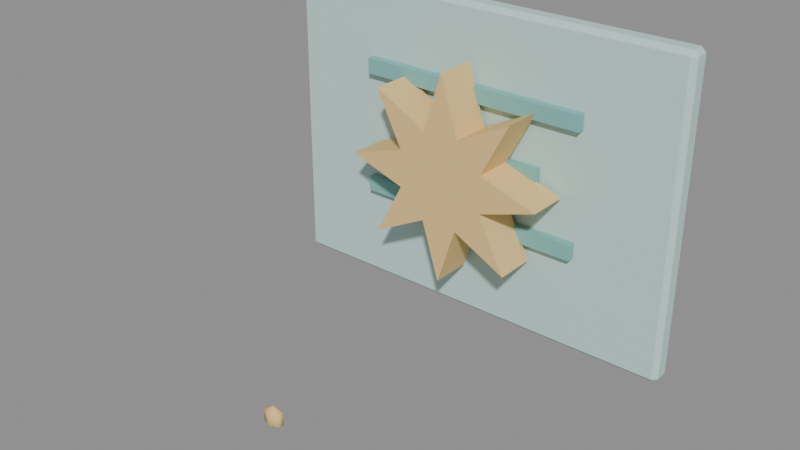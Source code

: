 # Source: g_s60.blend  (saved by Blender 4.5.92; exported with 4.5.12 LTS)
import bpy
from mathutils import Matrix  # noqa: F401  (used for matrix-valued properties, if any)

bpy.ops.wm.read_factory_settings(use_empty=True)
scene = bpy.context.scene
scene.name = 'Scene'

# ---- materials (node trees are filled in below, after node groups)
mat_hospital_vertex_opaque = bpy.data.materials.new('hospital_vertex_opaque')
mat_hospital_vertex_opaque.use_backface_culling = True

# ---- material node trees
mat_hospital_vertex_opaque.use_nodes = True; mat_hospital_vertex_opaque.node_tree.nodes.clear()
_N = mat_hospital_vertex_opaque.node_tree.nodes; _L = mat_hospital_vertex_opaque.node_tree.links
n0 = _N.new('ShaderNodeBsdfPrincipled'); n0.name = 'Principled BSDF'; n0.location = (-200, 100)
n0.inputs[2].default_value = 0.78
n0.inputs[13].default_value = 0.22
n1 = _N.new('ShaderNodeOutputMaterial'); n1.name = 'Material Output'; n1.location = (200, 100)
n2 = _N.new('ShaderNodeVertexColor'); n2.name = 'Color Attribute'; n2.location = (0, 0)
n2.layer_name = 'Col'
_L.new(n0.outputs[0], n1.inputs[0])
_L.new(n2.outputs[0], n0.inputs[0])
n1.is_active_output = True

# ---- meshes
me_cube = bpy.data.meshes.new('Cube')
me_cube.from_pydata([(-0.1429, -0.004214, 0.0725), (-0.1429, -0.007525, 0.07581), (-0.1462, -0.004214, 0.07581), (-0.1429, -0.007525, 0.2842), (-0.1429, -0.004214, 0.2875), (-0.1462, -0.004214, 0.2842), (-0.1429, 0.004214, 0.0725), (-0.1462, 0.004214, 0.07581), (-0.1429, 0.007525, 0.07581), (-0.1429, 0.004214, 0.2875), (-0.1429, 0.007525, 0.2842), (-0.1462, 0.004214, 0.2842), (0.1429, -0.004214, 0.0725), (0.1462, -0.004214, 0.07581), (0.1429, -0.007525, 0.07581), (0.1429, -0.004214, 0.2875), (0.1429, -0.007525, 0.2842), (0.1462, -0.004214, 0.2842), (0.1429, 0.004214, 0.0725), (0.1429, 0.007525, 0.07581), (0.1462, 0.004214, 0.07581), (0.1429, 0.004214, 0.2875), (0.1462, 0.004214, 0.2842), (0.1429, 0.007525, 0.2842), (-0.0817, -0.01333, 0.2262), (-0.0817, -0.01333, 0.237), (-0.0817, -0.00817, 0.2262), (-0.0817, -0.00817, 0.237), (0.0817, -0.01333, 0.2262), (0.0817, -0.01333, 0.237), (0.0817, -0.00817, 0.2262), (0.0817, -0.00817, 0.237), (-0.05375, -0.01333, 0.1832), (-0.05375, -0.01333, 0.194), (-0.05375, -0.00817, 0.1832), (-0.05375, -0.00817, 0.194), (0.05375, -0.01333, 0.1832), (0.05375, -0.01333, 0.194), (0.05375, -0.00817, 0.1832), (0.05375, -0.00817, 0.194), (-0.0817, -0.01333, 0.1402), (-0.0817, -0.01333, 0.151), (-0.0817, -0.00817, 0.1402), (-0.0817, -0.00817, 0.151), (0.0817, -0.01333, 0.1402), (0.0817, -0.01333, 0.151), (0.0817, -0.00817, 0.1402), (0.0817, -0.00817, 0.151), (-0.01295, -0.04, 0.2113), (-0.05091, -0.04, 0.2309), (-0.03126, -0.04, 0.193), (-0.072, -0.04, 0.18), (-0.03126, -0.04, 0.167), (-0.05091, -0.04, 0.1291), (-0.01295, -0.04, 0.1487), (8.817e-18, -0.04, 0.108), (0.01295, -0.04, 0.1487), (0.05091, -0.04, 0.1291), (0.03126, -0.04, 0.167), (0.072, -0.04, 0.18), (0.03126, -0.04, 0.193), (0.05091, -0.04, 0.2309), (0.01295, -0.04, 0.2113), (0.0, -0.04, 0.252), (-0.01295, -0.0112, 0.2113), (-0.05091, -0.0112, 0.2309), (-0.03126, -0.0112, 0.193), (-0.072, -0.0112, 0.18), (-0.03126, -0.0112, 0.167), (-0.05091, -0.0112, 0.1291), (-0.01295, -0.0112, 0.1487), (8.817e-18, -0.0112, 0.108), (0.01295, -0.0112, 0.1487), (0.05091, -0.0112, 0.1291), (0.03126, -0.0112, 0.167), (0.072, -0.0112, 0.18), (0.03126, -0.0112, 0.193), (0.05091, -0.0112, 0.2309), (0.01295, -0.0112, 0.2113), (0.0, -0.0112, 0.252), (-0.035, -0.1557, 0.04575), (-0.02863, -0.1578, 0.05425), (-0.02863, -0.1578, 0.04575), (-0.02863, -0.1622, 0.05425), (-0.02863, -0.1622, 0.04575), (-0.035, -0.1643, 0.05425), (-0.035, -0.1643, 0.04575), (-0.035, -0.16, 0.0415), (-0.035, -0.16, 0.0585), (-0.04138, -0.1622, 0.05425), (-0.04138, -0.1622, 0.04575), (-0.04138, -0.1578, 0.05425), (-0.04138, -0.1578, 0.04575), (-0.035, -0.1557, 0.05425)], [], [(0, 1, 2), (3, 4, 5), (6, 7, 8), (9, 10, 11), (12, 13, 14), (15, 16, 17), (18, 19, 20), (21, 22, 23), (6, 0, 2, 7), (1, 3, 5, 2), (4, 9, 11, 5), (10, 8, 7, 11), (18, 6, 8, 19), (9, 21, 23, 10), (22, 20, 19, 23), (12, 18, 20, 13), (21, 15, 17, 22), (16, 14, 13, 17), (0, 12, 14, 1), (15, 4, 3, 16), (6, 18, 12, 0), (2, 5, 11, 7), (14, 16, 3, 1), (21, 9, 4, 15), (8, 10, 23, 19), (20, 22, 17, 13), (24, 25, 27, 26), (26, 27, 31, 30), (30, 31, 29, 28), (28, 29, 25, 24), (26, 30, 28, 24), (31, 27, 25, 29), (32, 33, 35, 34), (34, 35, 39, 38), (38, 39, 37, 36), (36, 37, 33, 32), (34, 38, 36, 32), (39, 35, 33, 37), (40, 41, 43, 42), (42, 43, 47, 46), (46, 47, 45, 44), (44, 45, 41, 40), (42, 46, 44, 40), (47, 43, 41, 45), (48, 49, 50, 51, 52, 53, 54, 55, 56, 57, 58, 59, 60, 61, 62, 63), (64, 79, 78, 77, 76, 75, 74, 73, 72, 71, 70, 69, 68, 67, 66, 65), (48, 63, 79, 64), (49, 48, 64, 65), (50, 49, 65, 66), (51, 50, 66, 67), (52, 51, 67, 68), (53, 52, 68, 69), (54, 53, 69, 70), (55, 54, 70, 71), (56, 55, 71, 72), (57, 56, 72, 73), (58, 57, 73, 74), (59, 58, 74, 75), (60, 59, 75, 76), (61, 60, 76, 77), (62, 61, 77, 78), (63, 62, 78, 79), (87, 80, 82), (80, 93, 81, 82), (93, 88, 81), (87, 82, 84), (82, 81, 83, 84), (81, 88, 83), (87, 84, 86), (84, 83, 85, 86), (83, 88, 85), (87, 86, 90), (86, 85, 89, 90), (85, 88, 89), (87, 90, 92), (90, 89, 91, 92), (89, 88, 91), (87, 92, 80), (92, 91, 93, 80), (91, 88, 93)])
me_cube.polygons.foreach_set('use_smooth', [0, 0, 0, 0, 0, 0, 0, 0, 0, 0, 0, 0, 0, 0, 0, 0, 0, 0, 0, 0, 0, 0, 0, 0, 0, 0, 0, 0, 0, 0, 0, 0, 0, 0, 0, 0, 0, 0, 0, 0, 0, 0, 0, 0, 0, 0, 0, 0, 0, 0, 0, 0, 0, 0, 0, 0, 0, 0, 0, 0, 0, 0, 1, 1, 1, 1, 1, 1, 1, 1, 1, 1, 1, 1, 1, 1, 1, 1, 1, 1])
_uv = me_cube.uv_layers.new(name='UVMap')
_uv.uv.foreach_set('vector', [0.1278, 0.695, 0.1278, 0.75, 0.125, 0.695, 0.6212, 0.9972, 0.625, 0.9972, 0.6211, 1.0, 0.1278, 0.555, 0.125, 0.555, 0.1278, 0.5, 0.625, 0.2512, 0.6211, 0.2528, 0.6212, 0.1952, 0.3722, 0.695, 0.3788, 0.695, 0.3787, 0.7528, 0.6268, 0.7155, 0.6211, 0.7528, 0.6212, 0.6952, 0.3722, 0.555, 0.3787, 0.4972, 0.3788, 0.555, 0.6268, 0.5346, 0.6212, 0.555, 0.6212, 0.4972, 0.1278, 0.555, 0.1278, 0.695, 0.125, 0.695, 0.125, 0.555, 0.3788, 0.0, 0.6212, 0.0, 0.6212, 0.055, 0.3789, 0.055, 0.625, 0.055, 0.625, 0.2512, 0.6212, 0.1952, 0.6212, 0.055, 0.6211, 0.2528, 0.3789, 0.2528, 0.3789, 0.195, 0.6212, 0.1952, 0.3722, 0.555, 0.1278, 0.555, 0.1278, 0.5, 0.3787, 0.4972, 0.625, 0.2512, 0.6268, 0.5346, 0.6212, 0.4972, 0.6211, 0.2528, 0.6212, 0.555, 0.3788, 0.555, 0.3787, 0.4972, 0.6212, 0.4972, 0.3722, 0.695, 0.3722, 0.555, 0.3788, 0.555, 0.3788, 0.695, 0.6268, 0.5346, 0.6268, 0.7155, 0.6212, 0.6952, 0.6212, 0.555, 0.6211, 0.7528, 0.3787, 0.7528, 0.3788, 0.695, 0.6212, 0.6952, 0.1278, 0.695, 0.3722, 0.695, 0.3787, 0.7528, 0.1278, 0.75, 0.6268, 0.7155, 0.625, 0.9972, 0.6212, 0.9972, 0.6211, 0.7528, 0.1278, 0.555, 0.3722, 0.555, 0.3722, 0.695, 0.1278, 0.695, 0.3789, 0.055, 0.6212, 0.055, 0.6212, 0.1952, 0.3789, 0.195, 0.3787, 0.7528, 0.6211, 0.7528, 0.6212, 0.9972, 0.3788, 0.9972, 0.6268, 0.5346, 0.8722, 0.555, 0.8722, 0.695, 0.6268, 0.7155, 0.3789, 0.2528, 0.6211, 0.2528, 0.6212, 0.4972, 0.3787, 0.4972, 0.3788, 0.555, 0.6212, 0.555, 0.6212, 0.6952, 0.3788, 0.695, 0.375, 0.0, 0.625, 0.0, 0.625, 0.25, 0.375, 0.25, 0.375, 0.25, 0.625, 0.25, 0.625, 0.5, 0.375, 0.5, 0.375, 0.5, 0.625, 0.5, 0.625, 0.75, 0.375, 0.75, 0.375, 0.75, 0.625, 0.75, 0.625, 1.0, 0.375, 1.0, 0.125, 0.5, 0.375, 0.5, 0.375, 0.75, 0.125, 0.75, 0.625, 0.5, 0.875, 0.5, 0.875, 0.75, 0.625, 0.75, 0.375, 0.0, 0.625, 0.0, 0.625, 0.25, 0.375, 0.25, 0.375, 0.25, 0.625, 0.25, 0.625, 0.5, 0.375, 0.5, 0.375, 0.5, 0.625, 0.5, 0.625, 0.75, 0.375, 0.75, 0.375, 0.75, 0.625, 0.75, 0.625, 1.0, 0.375, 1.0, 0.125, 0.5, 0.375, 0.5, 0.375, 0.75, 0.125, 0.75, 0.625, 0.5, 0.875, 0.5, 0.875, 0.75, 0.625, 0.75, 0.375, 0.0, 0.625, 0.0, 0.625, 0.25, 0.375, 0.25, 0.375, 0.25, 0.625, 0.25, 0.625, 0.5, 0.375, 0.5, 0.375, 0.5, 0.625, 0.5, 0.625, 0.75, 0.375, 0.75, 0.375, 0.75, 0.625, 0.75, 0.625, 1.0, 0.375, 1.0, 0.125, 0.5, 0.375, 0.5, 0.375, 0.75, 0.125, 0.75, 0.625, 0.5, 0.875, 0.5, 0.875, 0.75, 0.625, 0.75, 0.0, 0.0, 0.0, 0.0, 0.0, 0.0, 0.0, 0.0, 0.0, 0.0, 0.0, 0.0, 0.0, 0.0, 0.0, 0.0, 0.0, 0.0, 0.0, 0.0, 0.0, 0.0, 0.0, 0.0, 0.0, 0.0, 0.0, 0.0, 0.0, 0.0, 0.0, 0.0, 0.0, 0.0, 0.0, 0.0, 0.0, 0.0, 0.0, 0.0, 0.0, 0.0, 0.0, 0.0, 0.0, 0.0, 0.0, 0.0, 0.0, 0.0, 0.0, 0.0, 0.0, 0.0, 0.0, 0.0, 0.0, 0.0, 0.0, 0.0, 0.0, 0.0, 0.0, 0.0, 0.0, 0.0, 0.0, 0.0, 0.0, 0.0, 0.0, 0.0, 0.0, 0.0, 0.0, 0.0, 0.0, 0.0, 0.0, 0.0, 0.0, 0.0, 0.0, 0.0, 0.0, 0.0, 0.0, 0.0, 0.0, 0.0, 0.0, 0.0, 0.0, 0.0, 0.0, 0.0, 0.0, 0.0, 0.0, 0.0, 0.0, 0.0, 0.0, 0.0, 0.0, 0.0, 0.0, 0.0, 0.0, 0.0, 0.0, 0.0, 0.0, 0.0, 0.0, 0.0, 0.0, 0.0, 0.0, 0.0, 0.0, 0.0, 0.0, 0.0, 0.0, 0.0, 0.0, 0.0, 0.0, 0.0, 0.0, 0.0, 0.0, 0.0, 0.0, 0.0, 0.0, 0.0, 0.0, 0.0, 0.0, 0.0, 0.0, 0.0, 0.0, 0.0, 0.0, 0.0, 0.0, 0.0, 0.0, 0.0, 0.0, 0.0, 0.0, 0.0, 0.0, 0.0, 0.0, 0.0, 0.0, 0.0, 0.0, 0.0, 0.0, 0.0, 0.0, 0.0, 0.0, 0.0, 0.0, 0.0, 0.0, 0.0, 0.0, 0.0, 0.0, 0.0, 0.0, 0.0, 0.0, 0.0, 0.0, 0.0, 0.0, 0.0, 0.0, 0.0, 0.0, 0.0, 0.0, 0.0, 0.5833, 0.0, 0.6667, 0.3333, 0.5, 0.3333, 0.6667, 0.3333, 0.6667, 0.6667, 0.5, 0.6667, 0.5, 0.3333, 0.6667, 0.6667, 0.5833, 1.0, 0.5, 0.6667, 0.4167, 0.0, 0.5, 0.3333, 0.3333, 0.3333, 0.5, 0.3333, 0.5, 0.6667, 0.3333, 0.6667, 0.3333, 0.3333, 0.5, 0.6667, 0.4167, 1.0, 0.3333, 0.6667, 0.25, 0.0, 0.3333, 0.3333, 0.1667, 0.3333, 0.3333, 0.3333, 0.3333, 0.6667, 0.1667, 0.6667, 0.1667, 0.3333, 0.3333, 0.6667, 0.25, 1.0, 0.1667, 0.6667, 0.08333, 0.0, 0.1667, 0.3333, 0.0, 0.3333, 0.1667, 0.3333, 0.1667, 0.6667, 0.0, 0.6667, 0.0, 0.3333, 0.1667, 0.6667, 0.08333, 1.0, 0.0, 0.6667, 0.9167, 0.0, 1.0, 0.3333, 0.8333, 0.3333, 1.0, 0.3333, 1.0, 0.6667, 0.8333, 0.6667, 0.8333, 0.3333, 1.0, 0.6667, 0.9167, 1.0, 0.8333, 0.6667, 0.75, 0.0, 0.8333, 0.3333, 0.6667, 0.3333, 0.8333, 0.3333, 0.8333, 0.6667, 0.6667, 0.6667, 0.6667, 0.3333, 0.8333, 0.6667, 0.75, 1.0, 0.6667, 0.6667])
_ca = me_cube.color_attributes.new('Col', 'FLOAT_COLOR', 'CORNER')
_ca.data.foreach_set('color', [0.53, 0.75, 0.71, 1.0, 0.53, 0.75, 0.71, 1.0, 0.53, 0.75, 0.71, 1.0, 0.53, 0.75, 0.71, 1.0, 0.53, 0.75, 0.71, 1.0, 0.53, 0.75, 0.71, 1.0, 0.53, 0.75, 0.71, 1.0, 0.53, 0.75, 0.71, 1.0, 0.53, 0.75, 0.71, 1.0, 0.53, 0.75, 0.71, 1.0, 0.53, 0.75, 0.71, 1.0, 0.53, 0.75, 0.71, 1.0, 0.53, 0.75, 0.71, 1.0, 0.53, 0.75, 0.71, 1.0, 0.53, 0.75, 0.71, 1.0, 0.53, 0.75, 0.71, 1.0, 0.53, 0.75, 0.71, 1.0, 0.53, 0.75, 0.71, 1.0, 0.53, 0.75, 0.71, 1.0, 0.53, 0.75, 0.71, 1.0, 0.53, 0.75, 0.71, 1.0, 0.53, 0.75, 0.71, 1.0, 0.53, 0.75, 0.71, 1.0, 0.53, 0.75, 0.71, 1.0, 0.53, 0.75, 0.71, 1.0, 0.53, 0.75, 0.71, 1.0, 0.53, 0.75, 0.71, 1.0, 0.53, 0.75, 0.71, 1.0, 0.53, 0.75, 0.71, 1.0, 0.53, 0.75, 0.71, 1.0, 0.53, 0.75, 0.71, 1.0, 0.53, 0.75, 0.71, 1.0, 0.53, 0.75, 0.71, 1.0, 0.53, 0.75, 0.71, 1.0, 0.53, 0.75, 0.71, 1.0, 0.53, 0.75, 0.71, 1.0, 0.53, 0.75, 0.71, 1.0, 0.53, 0.75, 0.71, 1.0, 0.53, 0.75, 0.71, 1.0, 0.53, 0.75, 0.71, 1.0, 0.53, 0.75, 0.71, 1.0, 0.53, 0.75, 0.71, 1.0, 0.53, 0.75, 0.71, 1.0, 0.53, 0.75, 0.71, 1.0, 0.53, 0.75, 0.71, 1.0, 0.53, 0.75, 0.71, 1.0, 0.53, 0.75, 0.71, 1.0, 0.53, 0.75, 0.71, 1.0, 0.53, 0.75, 0.71, 1.0, 0.53, 0.75, 0.71, 1.0, 0.53, 0.75, 0.71, 1.0, 0.53, 0.75, 0.71, 1.0, 0.53, 0.75, 0.71, 1.0, 0.53, 0.75, 0.71, 1.0, 0.53, 0.75, 0.71, 1.0, 0.53, 0.75, 0.71, 1.0, 0.53, 0.75, 0.71, 1.0, 0.53, 0.75, 0.71, 1.0, 0.53, 0.75, 0.71, 1.0, 0.53, 0.75, 0.71, 1.0, 0.53, 0.75, 0.71, 1.0, 0.53, 0.75, 0.71, 1.0, 0.53, 0.75, 0.71, 1.0, 0.53, 0.75, 0.71, 1.0, 0.53, 0.75, 0.71, 1.0, 0.53, 0.75, 0.71, 1.0, 0.53, 0.75, 0.71, 1.0, 0.53, 0.75, 0.71, 1.0, 0.53, 0.75, 0.71, 1.0, 0.53, 0.75, 0.71, 1.0, 0.53, 0.75, 0.71, 1.0, 0.53, 0.75, 0.71, 1.0, 0.53, 0.75, 0.71, 1.0, 0.53, 0.75, 0.71, 1.0, 0.53, 0.75, 0.71, 1.0, 0.53, 0.75, 0.71, 1.0, 0.53, 0.75, 0.71, 1.0, 0.53, 0.75, 0.71, 1.0, 0.53, 0.75, 0.71, 1.0, 0.53, 0.75, 0.71, 1.0, 0.53, 0.75, 0.71, 1.0, 0.53, 0.75, 0.71, 1.0, 0.53, 0.75, 0.71, 1.0, 0.53, 0.75, 0.71, 1.0, 0.53, 0.75, 0.71, 1.0, 0.53, 0.75, 0.71, 1.0, 0.53, 0.75, 0.71, 1.0, 0.53, 0.75, 0.71, 1.0, 0.53, 0.75, 0.71, 1.0, 0.53, 0.75, 0.71, 1.0, 0.53, 0.75, 0.71, 1.0, 0.53, 0.75, 0.71, 1.0, 0.53, 0.75, 0.71, 1.0, 0.53, 0.75, 0.71, 1.0, 0.53, 0.75, 0.71, 1.0, 0.53, 0.75, 0.71, 1.0, 0.22, 0.51, 0.49, 1.0, 0.22, 0.51, 0.49, 1.0, 0.22, 0.51, 0.49, 1.0, 0.22, 0.51, 0.49, 1.0, 0.22, 0.51, 0.49, 1.0, 0.22, 0.51, 0.49, 1.0, 0.22, 0.51, 0.49, 1.0, 0.22, 0.51, 0.49, 1.0, 0.22, 0.51, 0.49, 1.0, 0.22, 0.51, 0.49, 1.0, 0.22, 0.51, 0.49, 1.0, 0.22, 0.51, 0.49, 1.0, 0.22, 0.51, 0.49, 1.0, 0.22, 0.51, 0.49, 1.0, 0.22, 0.51, 0.49, 1.0, 0.22, 0.51, 0.49, 1.0, 0.22, 0.51, 0.49, 1.0, 0.22, 0.51, 0.49, 1.0, 0.22, 0.51, 0.49, 1.0, 0.22, 0.51, 0.49, 1.0, 0.22, 0.51, 0.49, 1.0, 0.22, 0.51, 0.49, 1.0, 0.22, 0.51, 0.49, 1.0, 0.22, 0.51, 0.49, 1.0, 0.22, 0.51, 0.49, 1.0, 0.22, 0.51, 0.49, 1.0, 0.22, 0.51, 0.49, 1.0, 0.22, 0.51, 0.49, 1.0, 0.22, 0.51, 0.49, 1.0, 0.22, 0.51, 0.49, 1.0, 0.22, 0.51, 0.49, 1.0, 0.22, 0.51, 0.49, 1.0, 0.22, 0.51, 0.49, 1.0, 0.22, 0.51, 0.49, 1.0, 0.22, 0.51, 0.49, 1.0, 0.22, 0.51, 0.49, 1.0, 0.22, 0.51, 0.49, 1.0, 0.22, 0.51, 0.49, 1.0, 0.22, 0.51, 0.49, 1.0, 0.22, 0.51, 0.49, 1.0, 0.22, 0.51, 0.49, 1.0, 0.22, 0.51, 0.49, 1.0, 0.22, 0.51, 0.49, 1.0, 0.22, 0.51, 0.49, 1.0, 0.22, 0.51, 0.49, 1.0, 0.22, 0.51, 0.49, 1.0, 0.22, 0.51, 0.49, 1.0, 0.22, 0.51, 0.49, 1.0, 0.22, 0.51, 0.49, 1.0, 0.22, 0.51, 0.49, 1.0, 0.22, 0.51, 0.49, 1.0, 0.22, 0.51, 0.49, 1.0, 0.22, 0.51, 0.49, 1.0, 0.22, 0.51, 0.49, 1.0, 0.22, 0.51, 0.49, 1.0, 0.22, 0.51, 0.49, 1.0, 0.22, 0.51, 0.49, 1.0, 0.22, 0.51, 0.49, 1.0, 0.22, 0.51, 0.49, 1.0, 0.22, 0.51, 0.49, 1.0, 0.22, 0.51, 0.49, 1.0, 0.22, 0.51, 0.49, 1.0, 0.22, 0.51, 0.49, 1.0, 0.22, 0.51, 0.49, 1.0, 0.22, 0.51, 0.49, 1.0, 0.22, 0.51, 0.49, 1.0, 0.22, 0.51, 0.49, 1.0, 0.22, 0.51, 0.49, 1.0, 0.22, 0.51, 0.49, 1.0, 0.22, 0.51, 0.49, 1.0, 0.22, 0.51, 0.49, 1.0, 0.22, 0.51, 0.49, 1.0, 0.85, 0.59, 0.25, 1.0, 0.85, 0.59, 0.25, 1.0, 0.85, 0.59, 0.25, 1.0, 0.85, 0.59, 0.25, 1.0, 0.85, 0.59, 0.25, 1.0, 0.85, 0.59, 0.25, 1.0, 0.85, 0.59, 0.25, 1.0, 0.85, 0.59, 0.25, 1.0, 0.85, 0.59, 0.25, 1.0, 0.85, 0.59, 0.25, 1.0, 0.85, 0.59, 0.25, 1.0, 0.85, 0.59, 0.25, 1.0, 0.85, 0.59, 0.25, 1.0, 0.85, 0.59, 0.25, 1.0, 0.85, 0.59, 0.25, 1.0, 0.85, 0.59, 0.25, 1.0, 0.85, 0.59, 0.25, 1.0, 0.85, 0.59, 0.25, 1.0, 0.85, 0.59, 0.25, 1.0, 0.85, 0.59, 0.25, 1.0, 0.85, 0.59, 0.25, 1.0, 0.85, 0.59, 0.25, 1.0, 0.85, 0.59, 0.25, 1.0, 0.85, 0.59, 0.25, 1.0, 0.85, 0.59, 0.25, 1.0, 0.85, 0.59, 0.25, 1.0, 0.85, 0.59, 0.25, 1.0, 0.85, 0.59, 0.25, 1.0, 0.85, 0.59, 0.25, 1.0, 0.85, 0.59, 0.25, 1.0, 0.85, 0.59, 0.25, 1.0, 0.85, 0.59, 0.25, 1.0, 0.85, 0.59, 0.25, 1.0, 0.85, 0.59, 0.25, 1.0, 0.85, 0.59, 0.25, 1.0, 0.85, 0.59, 0.25, 1.0, 0.85, 0.59, 0.25, 1.0, 0.85, 0.59, 0.25, 1.0, 0.85, 0.59, 0.25, 1.0, 0.85, 0.59, 0.25, 1.0, 0.85, 0.59, 0.25, 1.0, 0.85, 0.59, 0.25, 1.0, 0.85, 0.59, 0.25, 1.0, 0.85, 0.59, 0.25, 1.0, 0.85, 0.59, 0.25, 1.0, 0.85, 0.59, 0.25, 1.0, 0.85, 0.59, 0.25, 1.0, 0.85, 0.59, 0.25, 1.0, 0.85, 0.59, 0.25, 1.0, 0.85, 0.59, 0.25, 1.0, 0.85, 0.59, 0.25, 1.0, 0.85, 0.59, 0.25, 1.0, 0.85, 0.59, 0.25, 1.0, 0.85, 0.59, 0.25, 1.0, 0.85, 0.59, 0.25, 1.0, 0.85, 0.59, 0.25, 1.0, 0.85, 0.59, 0.25, 1.0, 0.85, 0.59, 0.25, 1.0, 0.85, 0.59, 0.25, 1.0, 0.85, 0.59, 0.25, 1.0, 0.85, 0.59, 0.25, 1.0, 0.85, 0.59, 0.25, 1.0, 0.85, 0.59, 0.25, 1.0, 0.85, 0.59, 0.25, 1.0, 0.85, 0.59, 0.25, 1.0, 0.85, 0.59, 0.25, 1.0, 0.85, 0.59, 0.25, 1.0, 0.85, 0.59, 0.25, 1.0, 0.85, 0.59, 0.25, 1.0, 0.85, 0.59, 0.25, 1.0, 0.85, 0.59, 0.25, 1.0, 0.85, 0.59, 0.25, 1.0, 0.85, 0.59, 0.25, 1.0, 0.85, 0.59, 0.25, 1.0, 0.85, 0.59, 0.25, 1.0, 0.85, 0.59, 0.25, 1.0, 0.85, 0.59, 0.25, 1.0, 0.85, 0.59, 0.25, 1.0, 0.85, 0.59, 0.25, 1.0, 0.85, 0.59, 0.25, 1.0, 0.85, 0.59, 0.25, 1.0, 0.85, 0.59, 0.25, 1.0, 0.85, 0.59, 0.25, 1.0, 0.85, 0.59, 0.25, 1.0, 0.85, 0.59, 0.25, 1.0, 0.85, 0.59, 0.25, 1.0, 0.85, 0.59, 0.25, 1.0, 0.85, 0.59, 0.25, 1.0, 0.85, 0.59, 0.25, 1.0, 0.85, 0.59, 0.25, 1.0, 0.85, 0.59, 0.25, 1.0, 0.85, 0.59, 0.25, 1.0, 0.85, 0.59, 0.25, 1.0, 0.85, 0.59, 0.25, 1.0, 0.85, 0.59, 0.25, 1.0, 0.85, 0.59, 0.25, 1.0, 0.85, 0.59, 0.25, 1.0, 0.85, 0.59, 0.25, 1.0, 0.85, 0.59, 0.25, 1.0, 0.85, 0.59, 0.25, 1.0, 0.85, 0.59, 0.25, 1.0, 0.85, 0.59, 0.25, 1.0, 0.85, 0.59, 0.25, 1.0, 0.85, 0.59, 0.25, 1.0, 0.85, 0.59, 0.25, 1.0, 0.85, 0.59, 0.25, 1.0, 0.85, 0.59, 0.25, 1.0, 0.85, 0.59, 0.25, 1.0, 0.85, 0.59, 0.25, 1.0, 0.85, 0.59, 0.25, 1.0, 0.85, 0.59, 0.25, 1.0, 0.85, 0.59, 0.25, 1.0, 0.85, 0.59, 0.25, 1.0, 0.85, 0.59, 0.25, 1.0, 0.85, 0.59, 0.25, 1.0, 0.85, 0.59, 0.25, 1.0, 0.85, 0.59, 0.25, 1.0, 0.85, 0.59, 0.25, 1.0, 0.85, 0.59, 0.25, 1.0, 0.85, 0.59, 0.25, 1.0, 0.85, 0.59, 0.25, 1.0, 0.85, 0.59, 0.25, 1.0, 0.85, 0.59, 0.25, 1.0, 0.85, 0.59, 0.25, 1.0, 0.85, 0.59, 0.25, 1.0, 0.85, 0.59, 0.25, 1.0, 0.85, 0.59, 0.25, 1.0, 0.85, 0.59, 0.25, 1.0, 0.85, 0.59, 0.25, 1.0, 0.85, 0.59, 0.25, 1.0, 0.85, 0.59, 0.25, 1.0, 0.85, 0.59, 0.25, 1.0, 0.85, 0.59, 0.25, 1.0, 0.85, 0.59, 0.25, 1.0, 0.85, 0.59, 0.25, 1.0, 0.85, 0.59, 0.25, 1.0, 0.85, 0.59, 0.25, 1.0, 0.85, 0.59, 0.25, 1.0, 0.85, 0.59, 0.25, 1.0, 0.85, 0.59, 0.25, 1.0, 0.85, 0.59, 0.25, 1.0, 0.85, 0.59, 0.25, 1.0, 0.85, 0.59, 0.25, 1.0, 0.85, 0.59, 0.25, 1.0, 0.85, 0.59, 0.25, 1.0, 0.85, 0.59, 0.25, 1.0, 0.85, 0.59, 0.25, 1.0, 0.85, 0.59, 0.25, 1.0, 0.85, 0.59, 0.25, 1.0, 0.85, 0.59, 0.25, 1.0, 0.85, 0.59, 0.25, 1.0, 0.85, 0.59, 0.25, 1.0, 0.85, 0.59, 0.25, 1.0, 0.85, 0.59, 0.25, 1.0, 0.85, 0.59, 0.25, 1.0, 0.85, 0.59, 0.25, 1.0])
me_cube.materials.append(mat_hospital_vertex_opaque)
me_cube.update()

# ---- objects
ob_g_s60 = bpy.data.objects.new('g_s60', me_cube)

# ---- transforms, parenting, visibility, modifiers, constraints
ob_g_s60.location = (0.0, 0.0, 0.0)
_vg = ob_g_s60.vertex_groups.new(name='root')

# ---- collection membership
scene.collection.objects.link(ob_g_s60)

# ---- scene / render settings (as saved in the file)
scene.frame_start = 1; scene.frame_end = 49; scene.frame_set(1)
scene.render.engine = 'BLENDER_EEVEE_NEXT'
bpy.context.view_layer.update()

# ---- added for rendering (the .blend has no active camera and no usable light): camera, sun + grey world if the file has none
cam_auto = bpy.data.cameras.new('AutoCamera')
cam_auto.lens = 50.0
cam_auto.sensor_width = 36.0
cam_auto.clip_end = 1000.0
ob_auto_camera = bpy.data.objects.new('AutoCamera', cam_auto)
scene.collection.objects.link(ob_auto_camera)
ob_auto_camera.location = (0.387655, -0.543588, 0.474624)
ob_auto_camera.rotation_euler = (1.09748, -7.21219e-08, 0.694738)
scene.camera = ob_auto_camera
light_auto_sun = bpy.data.lights.new('AutoSun', 'SUN')
light_auto_sun.energy = 3.0
light_auto_sun.angle = 0.0523599
ob_auto_sun = bpy.data.objects.new('AutoSun', light_auto_sun)
scene.collection.objects.link(ob_auto_sun)
ob_auto_sun.rotation_euler = (0.872665, 0.174533, 0.523599)
if scene.world is None:
    world_auto = bpy.data.worlds.new('AutoWorld')
    world_auto.color = (0.3, 0.3, 0.3)
    scene.world = world_auto
bpy.context.view_layer.update()
